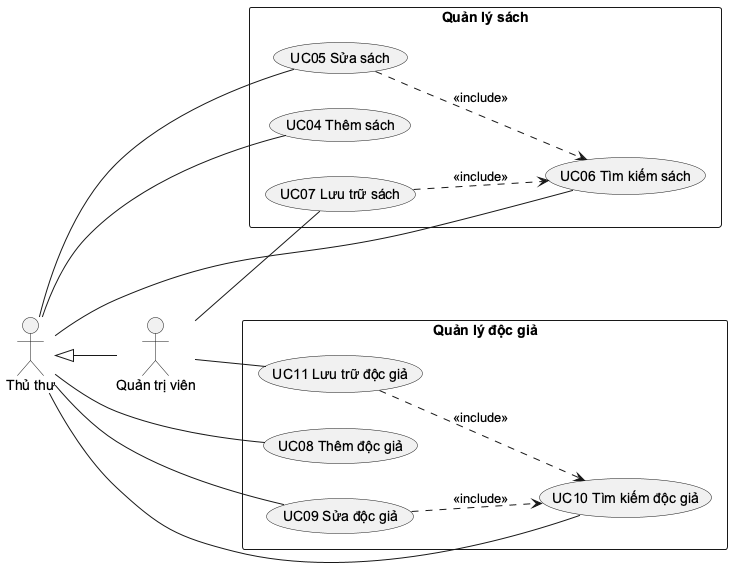

The diagram above was rendered by PlantUML. Its source (embedded in the PNG):
@startuml
skinparam defaultFontName Arial
skinparam shadowing false
skinparam packageStyle rectangle
left to right direction
actor "Thủ thư" as T
actor "Quản trị viên" as A
T <|-- A
rectangle "Quản lý sách" {
  usecase "UC04 Thêm sách" as UC04
  usecase "UC05 Sửa sách" as UC05
  usecase "UC06 Tìm kiếm sách" as UC06
  usecase "UC07 Lưu trữ sách" as UC07
}
rectangle "Quản lý độc giả" {
  usecase "UC08 Thêm độc giả" as UC08
  usecase "UC09 Sửa độc giả" as UC09
  usecase "UC10 Tìm kiếm độc giả" as UC10
  usecase "UC11 Lưu trữ độc giả" as UC11
}
T -- UC04
T -- UC05
T -- UC06
T -- UC08
T -- UC09
T -- UC10
A -- UC07
A -- UC11
UC05 ..> UC06 : <<include>>
UC07 ..> UC06 : <<include>>
UC09 ..> UC10 : <<include>>
UC11 ..> UC10 : <<include>>
@enduml